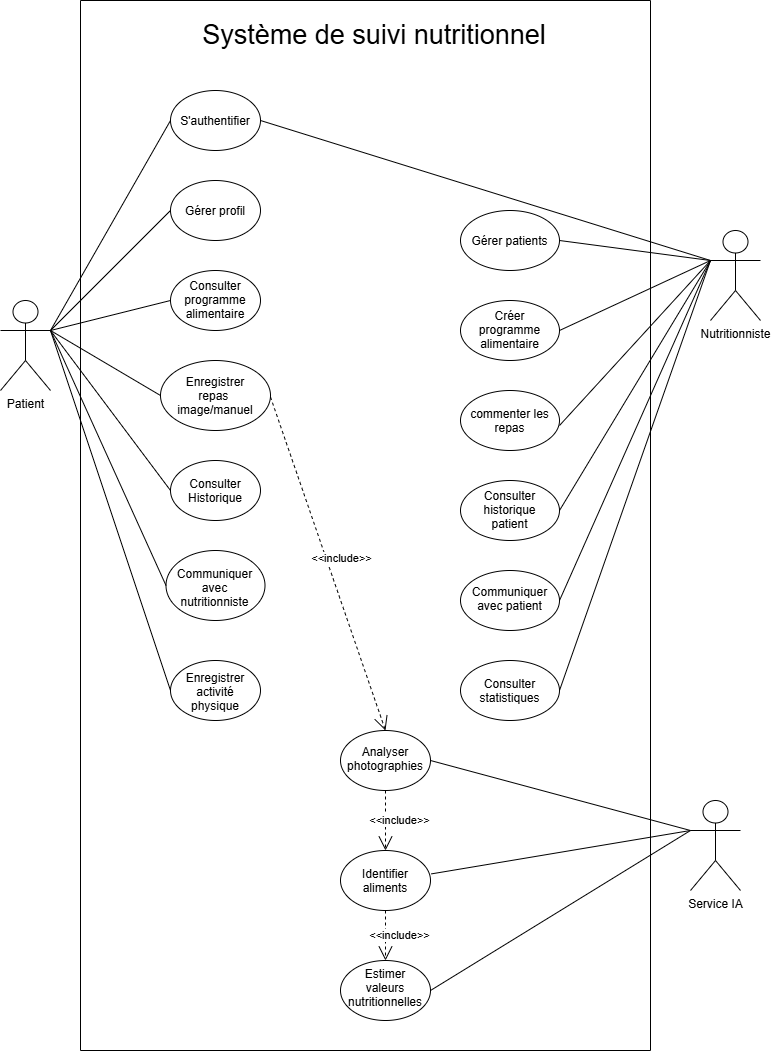

The diagram above was exported from draw.io. Its source (the exported page's mxGraphModel, read from the mxfile embedded in the PNG):
<mxGraphModel dx="1338" dy="853" grid="1" gridSize="10" guides="1" tooltips="1" connect="1" arrows="1" fold="1" page="1" pageScale="1" pageWidth="827" pageHeight="1169" math="0" shadow="0">
  <root>
    <mxCell id="0" />
    <mxCell id="1" parent="0" />
    <mxCell id="9QkRRLr1A7Hpyr9Hnsvy-2" parent="1" style="swimlane;startSize=0;" value="" vertex="1">
      <mxGeometry height="1050" width="570" x="120" y="40" as="geometry" />
    </mxCell>
    <mxCell id="9QkRRLr1A7Hpyr9Hnsvy-3" parent="9QkRRLr1A7Hpyr9Hnsvy-2" style="text;html=1;whiteSpace=wrap;strokeColor=none;fillColor=none;align=center;verticalAlign=middle;rounded=0;strokeWidth=7;fontSize=27;" value="Système de suivi nutritionnel" vertex="1">
      <mxGeometry height="30" width="380" x="104" y="20" as="geometry" />
    </mxCell>
    <mxCell id="9QkRRLr1A7Hpyr9Hnsvy-5" parent="9QkRRLr1A7Hpyr9Hnsvy-2" style="ellipse;whiteSpace=wrap;html=1;shapeInside=1;" value="S'authentifier" vertex="1">
      <mxGeometry height="60" width="90" x="90" y="90" as="geometry" />
    </mxCell>
    <mxCell id="9QkRRLr1A7Hpyr9Hnsvy-6" edge="1" parent="9QkRRLr1A7Hpyr9Hnsvy-2" style="endArrow=none;html=1;rounded=0;defaultLabelBackgroundColor=page;entryX=0;entryY=0.5;entryDx=0;entryDy=0;" target="9QkRRLr1A7Hpyr9Hnsvy-5" value="">
      <mxGeometry height="50" relative="1" width="50" as="geometry">
        <mxPoint x="-30" y="330" as="sourcePoint" />
        <mxPoint x="20" y="280" as="targetPoint" />
      </mxGeometry>
    </mxCell>
    <mxCell id="9QkRRLr1A7Hpyr9Hnsvy-7" parent="9QkRRLr1A7Hpyr9Hnsvy-2" style="ellipse;whiteSpace=wrap;html=1;shapeInside=1;" value="Gérer profil" vertex="1">
      <mxGeometry height="60" width="90" x="90" y="180" as="geometry" />
    </mxCell>
    <mxCell id="9QkRRLr1A7Hpyr9Hnsvy-8" edge="1" parent="9QkRRLr1A7Hpyr9Hnsvy-2" style="endArrow=none;html=1;rounded=0;defaultLabelBackgroundColor=page;entryX=0;entryY=0.5;entryDx=0;entryDy=0;" target="9QkRRLr1A7Hpyr9Hnsvy-7" value="">
      <mxGeometry height="50" relative="1" width="50" as="geometry">
        <mxPoint x="-30" y="330" as="sourcePoint" />
        <mxPoint x="20" y="280" as="targetPoint" />
      </mxGeometry>
    </mxCell>
    <mxCell id="9QkRRLr1A7Hpyr9Hnsvy-9" parent="9QkRRLr1A7Hpyr9Hnsvy-2" style="ellipse;whiteSpace=wrap;html=1;shapeInside=1;" value="Consulter programme alimentaire" vertex="1">
      <mxGeometry height="60" width="90" x="90" y="270" as="geometry" />
    </mxCell>
    <mxCell id="9QkRRLr1A7Hpyr9Hnsvy-10" edge="1" parent="9QkRRLr1A7Hpyr9Hnsvy-2" style="endArrow=none;html=1;rounded=0;defaultLabelBackgroundColor=page;entryX=0;entryY=0.5;entryDx=0;entryDy=0;" target="9QkRRLr1A7Hpyr9Hnsvy-9" value="">
      <mxGeometry height="50" relative="1" width="50" as="geometry">
        <mxPoint x="-30" y="330" as="sourcePoint" />
        <mxPoint x="20" y="280" as="targetPoint" />
      </mxGeometry>
    </mxCell>
    <mxCell id="9QkRRLr1A7Hpyr9Hnsvy-11" parent="9QkRRLr1A7Hpyr9Hnsvy-2" style="ellipse;whiteSpace=wrap;html=1;shapeInside=1;" value="Enregistrer repas&amp;nbsp;&lt;br&gt;image/manuel" vertex="1">
      <mxGeometry height="70" width="110" x="80" y="360" as="geometry" />
    </mxCell>
    <mxCell id="9QkRRLr1A7Hpyr9Hnsvy-12" edge="1" parent="9QkRRLr1A7Hpyr9Hnsvy-2" style="endArrow=none;html=1;rounded=0;defaultLabelBackgroundColor=page;entryX=0;entryY=0.5;entryDx=0;entryDy=0;" target="9QkRRLr1A7Hpyr9Hnsvy-11" value="">
      <mxGeometry height="50" relative="1" width="50" as="geometry">
        <mxPoint x="-30" y="330" as="sourcePoint" />
        <mxPoint x="20" y="280" as="targetPoint" />
      </mxGeometry>
    </mxCell>
    <mxCell id="9QkRRLr1A7Hpyr9Hnsvy-13" parent="9QkRRLr1A7Hpyr9Hnsvy-2" style="ellipse;whiteSpace=wrap;html=1;shapeInside=1;" value="Consulter Historique" vertex="1">
      <mxGeometry height="60" width="90" x="90" y="460" as="geometry" />
    </mxCell>
    <mxCell id="9QkRRLr1A7Hpyr9Hnsvy-14" edge="1" parent="9QkRRLr1A7Hpyr9Hnsvy-2" style="endArrow=none;html=1;rounded=0;defaultLabelBackgroundColor=page;entryX=0;entryY=0.5;entryDx=0;entryDy=0;" target="9QkRRLr1A7Hpyr9Hnsvy-13" value="">
      <mxGeometry height="50" relative="1" width="50" as="geometry">
        <mxPoint x="-30" y="330" as="sourcePoint" />
        <mxPoint x="20" y="280" as="targetPoint" />
      </mxGeometry>
    </mxCell>
    <mxCell id="9QkRRLr1A7Hpyr9Hnsvy-15" parent="9QkRRLr1A7Hpyr9Hnsvy-2" style="ellipse;whiteSpace=wrap;html=1;shapeInside=1;" value="Communiquer avec nutritionniste" vertex="1">
      <mxGeometry height="70" width="99" x="85.5" y="550" as="geometry" />
    </mxCell>
    <mxCell id="9QkRRLr1A7Hpyr9Hnsvy-16" edge="1" parent="9QkRRLr1A7Hpyr9Hnsvy-2" style="endArrow=none;html=1;rounded=0;defaultLabelBackgroundColor=page;entryX=0;entryY=0.5;entryDx=0;entryDy=0;" target="9QkRRLr1A7Hpyr9Hnsvy-15" value="">
      <mxGeometry height="50" relative="1" width="50" as="geometry">
        <mxPoint x="-30" y="330" as="sourcePoint" />
        <mxPoint x="20" y="280" as="targetPoint" />
      </mxGeometry>
    </mxCell>
    <mxCell id="9QkRRLr1A7Hpyr9Hnsvy-17" parent="9QkRRLr1A7Hpyr9Hnsvy-2" style="ellipse;whiteSpace=wrap;html=1;shapeInside=1;" value="Enregistrer activité physique" vertex="1">
      <mxGeometry height="60" width="90" x="90" y="660" as="geometry" />
    </mxCell>
    <mxCell id="9QkRRLr1A7Hpyr9Hnsvy-19" edge="1" parent="9QkRRLr1A7Hpyr9Hnsvy-2" style="endArrow=open;endSize=12;dashed=1;html=1;rounded=0;defaultLabelBackgroundColor=page;entryX=0.5;entryY=0;entryDx=0;entryDy=0;" target="9QkRRLr1A7Hpyr9Hnsvy-21" value="&amp;lt;&amp;lt;include&amp;gt;&amp;gt;">
      <mxGeometry relative="1" width="160" y="14" as="geometry">
        <mxPoint as="offset" />
        <mxPoint x="190" y="396.5" as="sourcePoint" />
        <mxPoint x="350" y="396.5" as="targetPoint" />
      </mxGeometry>
    </mxCell>
    <mxCell id="9QkRRLr1A7Hpyr9Hnsvy-21" parent="9QkRRLr1A7Hpyr9Hnsvy-2" style="ellipse;whiteSpace=wrap;html=1;shapeInside=1;" value="Analyser photographies" vertex="1">
      <mxGeometry height="60" width="90" x="260" y="730" as="geometry" />
    </mxCell>
    <mxCell id="9QkRRLr1A7Hpyr9Hnsvy-22" parent="9QkRRLr1A7Hpyr9Hnsvy-2" style="ellipse;whiteSpace=wrap;html=1;shapeInside=1;" value="Identifier aliments" vertex="1">
      <mxGeometry height="60" width="90" x="260" y="850" as="geometry" />
    </mxCell>
    <mxCell id="9QkRRLr1A7Hpyr9Hnsvy-23" edge="1" parent="9QkRRLr1A7Hpyr9Hnsvy-2" source="9QkRRLr1A7Hpyr9Hnsvy-21" style="endArrow=open;endSize=12;dashed=1;html=1;rounded=0;defaultLabelBackgroundColor=page;entryX=0.5;entryY=0;entryDx=0;entryDy=0;exitX=0.5;exitY=1;exitDx=0;exitDy=0;" target="9QkRRLr1A7Hpyr9Hnsvy-22" value="&amp;lt;&amp;lt;include&amp;gt;&amp;gt;">
      <mxGeometry relative="1" width="160" y="14" as="geometry">
        <mxPoint as="offset" />
        <mxPoint x="400" y="461.5" as="sourcePoint" />
        <mxPoint x="490" y="460" as="targetPoint" />
      </mxGeometry>
    </mxCell>
    <mxCell id="9QkRRLr1A7Hpyr9Hnsvy-24" parent="9QkRRLr1A7Hpyr9Hnsvy-2" style="ellipse;whiteSpace=wrap;html=1;shapeInside=1;" value="Estimer valeurs nutritionnelles" vertex="1">
      <mxGeometry height="60" width="90" x="260" y="960" as="geometry" />
    </mxCell>
    <mxCell id="9QkRRLr1A7Hpyr9Hnsvy-26" edge="1" parent="9QkRRLr1A7Hpyr9Hnsvy-2" source="9QkRRLr1A7Hpyr9Hnsvy-22" style="endArrow=open;endSize=12;dashed=1;html=1;rounded=0;defaultLabelBackgroundColor=page;entryX=0.5;entryY=0;entryDx=0;entryDy=0;exitX=0.5;exitY=1;exitDx=0;exitDy=0;" target="9QkRRLr1A7Hpyr9Hnsvy-24" value="&amp;lt;&amp;lt;include&amp;gt;&amp;gt;">
      <mxGeometry relative="1" width="160" y="14" as="geometry">
        <mxPoint as="offset" />
        <mxPoint x="380" y="530" as="sourcePoint" />
        <mxPoint x="380" y="565" as="targetPoint" />
      </mxGeometry>
    </mxCell>
    <mxCell id="9QkRRLr1A7Hpyr9Hnsvy-30" parent="9QkRRLr1A7Hpyr9Hnsvy-2" style="ellipse;whiteSpace=wrap;html=1;shapeInside=1;" value="Gérer&lt;span style=&quot;text-decoration-line: inherit; background-color: transparent; color: light-dark(#000000, var(--ge-light-color, #ffffff));&quot;&gt;&amp;nbsp;patients&lt;/span&gt;" vertex="1">
      <mxGeometry height="60" width="99" x="380" y="210" as="geometry" />
    </mxCell>
    <mxCell id="9QkRRLr1A7Hpyr9Hnsvy-34" parent="9QkRRLr1A7Hpyr9Hnsvy-2" style="ellipse;whiteSpace=wrap;html=1;shapeInside=1;" value="Créer programme alimentaire" vertex="1">
      <mxGeometry height="60" width="99" x="380" y="300" as="geometry" />
    </mxCell>
    <mxCell id="9QkRRLr1A7Hpyr9Hnsvy-35" parent="9QkRRLr1A7Hpyr9Hnsvy-2" style="ellipse;whiteSpace=wrap;html=1;shapeInside=1;" value="commenter les repas" vertex="1">
      <mxGeometry height="60" width="99" x="380" y="390" as="geometry" />
    </mxCell>
    <mxCell id="9QkRRLr1A7Hpyr9Hnsvy-37" edge="1" parent="9QkRRLr1A7Hpyr9Hnsvy-2" style="endArrow=none;html=1;rounded=0;defaultLabelBackgroundColor=page;entryX=0;entryY=0.3333333333333333;entryDx=0;entryDy=0;entryPerimeter=0;" target="9QkRRLr1A7Hpyr9Hnsvy-27" value="">
      <mxGeometry height="50" relative="1" width="50" as="geometry">
        <mxPoint x="479" y="425" as="sourcePoint" />
        <mxPoint x="529" y="375" as="targetPoint" />
      </mxGeometry>
    </mxCell>
    <mxCell id="9QkRRLr1A7Hpyr9Hnsvy-38" parent="9QkRRLr1A7Hpyr9Hnsvy-2" style="ellipse;whiteSpace=wrap;html=1;shapeInside=1;" value="Consulter historique patient" vertex="1">
      <mxGeometry height="60" width="99" x="380" y="480" as="geometry" />
    </mxCell>
    <mxCell id="9QkRRLr1A7Hpyr9Hnsvy-41" parent="9QkRRLr1A7Hpyr9Hnsvy-2" style="ellipse;whiteSpace=wrap;html=1;shapeInside=1;" value="Communiquer avec patient" vertex="1">
      <mxGeometry height="60" width="99" x="380" y="570" as="geometry" />
    </mxCell>
    <mxCell id="9QkRRLr1A7Hpyr9Hnsvy-42" edge="1" parent="9QkRRLr1A7Hpyr9Hnsvy-2" style="endArrow=none;html=1;rounded=0;defaultLabelBackgroundColor=page;entryX=0;entryY=0.3333333333333333;entryDx=0;entryDy=0;entryPerimeter=0;" target="9QkRRLr1A7Hpyr9Hnsvy-27" value="">
      <mxGeometry height="50" relative="1" width="50" as="geometry">
        <mxPoint x="479" y="600" as="sourcePoint" />
        <mxPoint x="529" y="550" as="targetPoint" />
      </mxGeometry>
    </mxCell>
    <mxCell id="9QkRRLr1A7Hpyr9Hnsvy-44" parent="9QkRRLr1A7Hpyr9Hnsvy-2" style="ellipse;whiteSpace=wrap;html=1;shapeInside=1;" value="Consulter statistiques" vertex="1">
      <mxGeometry height="60" width="99" x="380" y="660" as="geometry" />
    </mxCell>
    <mxCell id="9QkRRLr1A7Hpyr9Hnsvy-4" parent="1" style="shape=umlActor;verticalLabelPosition=bottom;verticalAlign=top;html=1;outlineConnect=0;labelPerimeter=1;" value="Patient" vertex="1">
      <mxGeometry height="90" width="50" x="40" y="340" as="geometry" />
    </mxCell>
    <mxCell id="9QkRRLr1A7Hpyr9Hnsvy-18" edge="1" parent="1" source="9QkRRLr1A7Hpyr9Hnsvy-17" style="endArrow=none;html=1;rounded=0;defaultLabelBackgroundColor=page;entryX=1;entryY=0.3333333333333333;entryDx=0;entryDy=0;entryPerimeter=0;exitX=0;exitY=0.5;exitDx=0;exitDy=0;" target="9QkRRLr1A7Hpyr9Hnsvy-4" value="">
      <mxGeometry height="50" relative="1" width="50" as="geometry">
        <mxPoint x="320" y="730" as="sourcePoint" />
        <mxPoint x="370" y="680" as="targetPoint" />
      </mxGeometry>
    </mxCell>
    <mxCell id="9QkRRLr1A7Hpyr9Hnsvy-27" parent="1" style="shape=umlActor;verticalLabelPosition=bottom;verticalAlign=top;html=1;outlineConnect=0;labelPerimeter=1;" value="Nutritionniste" vertex="1">
      <mxGeometry height="90" width="50" x="750" y="270" as="geometry" />
    </mxCell>
    <mxCell id="9QkRRLr1A7Hpyr9Hnsvy-28" edge="1" parent="1" source="9QkRRLr1A7Hpyr9Hnsvy-5" style="endArrow=none;html=1;rounded=0;defaultLabelBackgroundColor=page;entryX=0;entryY=0.3333333333333333;entryDx=0;entryDy=0;entryPerimeter=0;exitX=1;exitY=0.5;exitDx=0;exitDy=0;" target="9QkRRLr1A7Hpyr9Hnsvy-27" value="">
      <mxGeometry height="50" relative="1" width="50" as="geometry">
        <mxPoint x="250" y="410" as="sourcePoint" />
        <mxPoint x="300" y="360" as="targetPoint" />
      </mxGeometry>
    </mxCell>
    <mxCell id="9QkRRLr1A7Hpyr9Hnsvy-31" edge="1" parent="1" source="9QkRRLr1A7Hpyr9Hnsvy-30" style="endArrow=none;html=1;rounded=0;defaultLabelBackgroundColor=page;entryX=0;entryY=0.3333333333333333;entryDx=0;entryDy=0;entryPerimeter=0;exitX=1;exitY=0.5;exitDx=0;exitDy=0;" target="9QkRRLr1A7Hpyr9Hnsvy-27" value="">
      <mxGeometry height="50" relative="1" width="50" as="geometry">
        <mxPoint x="250" y="410" as="sourcePoint" />
        <mxPoint x="300" y="360" as="targetPoint" />
      </mxGeometry>
    </mxCell>
    <mxCell id="9QkRRLr1A7Hpyr9Hnsvy-36" edge="1" parent="1" source="9QkRRLr1A7Hpyr9Hnsvy-34" style="endArrow=none;html=1;rounded=0;defaultLabelBackgroundColor=page;entryX=0;entryY=0.3333333333333333;entryDx=0;entryDy=0;entryPerimeter=0;exitX=1;exitY=0.5;exitDx=0;exitDy=0;" target="9QkRRLr1A7Hpyr9Hnsvy-27" value="">
      <mxGeometry height="50" relative="1" width="50" as="geometry">
        <mxPoint x="250" y="410" as="sourcePoint" />
        <mxPoint x="300" y="360" as="targetPoint" />
      </mxGeometry>
    </mxCell>
    <mxCell id="9QkRRLr1A7Hpyr9Hnsvy-40" edge="1" parent="1" source="9QkRRLr1A7Hpyr9Hnsvy-38" style="endArrow=none;html=1;rounded=0;defaultLabelBackgroundColor=page;entryX=0;entryY=0.3333333333333333;entryDx=0;entryDy=0;entryPerimeter=0;exitX=1;exitY=0.5;exitDx=0;exitDy=0;" target="9QkRRLr1A7Hpyr9Hnsvy-27" value="">
      <mxGeometry height="50" relative="1" width="50" as="geometry">
        <mxPoint x="250" y="410" as="sourcePoint" />
        <mxPoint x="300" y="360" as="targetPoint" />
      </mxGeometry>
    </mxCell>
    <mxCell id="9QkRRLr1A7Hpyr9Hnsvy-45" edge="1" parent="1" source="9QkRRLr1A7Hpyr9Hnsvy-44" style="endArrow=none;html=1;rounded=0;defaultLabelBackgroundColor=page;exitX=1;exitY=0.5;exitDx=0;exitDy=0;entryX=0;entryY=0.3333333333333333;entryDx=0;entryDy=0;entryPerimeter=0;" target="9QkRRLr1A7Hpyr9Hnsvy-27" value="">
      <mxGeometry height="50" relative="1" width="50" as="geometry">
        <Array as="points" />
        <mxPoint x="250" y="580" as="sourcePoint" />
        <mxPoint x="300" y="530" as="targetPoint" />
      </mxGeometry>
    </mxCell>
    <mxCell id="9QkRRLr1A7Hpyr9Hnsvy-46" parent="1" style="shape=umlActor;verticalLabelPosition=bottom;verticalAlign=top;html=1;outlineConnect=0;labelPerimeter=1;" value="Service IA" vertex="1">
      <mxGeometry height="90" width="50" x="730" y="840" as="geometry" />
    </mxCell>
    <mxCell id="9QkRRLr1A7Hpyr9Hnsvy-47" edge="1" parent="1" source="9QkRRLr1A7Hpyr9Hnsvy-21" style="endArrow=none;html=1;rounded=0;defaultLabelBackgroundColor=page;entryX=0;entryY=0.3333333333333333;entryDx=0;entryDy=0;entryPerimeter=0;exitX=1;exitY=0.5;exitDx=0;exitDy=0;" target="9QkRRLr1A7Hpyr9Hnsvy-46" value="">
      <mxGeometry height="50" relative="1" width="50" as="geometry">
        <mxPoint x="260" y="870" as="sourcePoint" />
        <mxPoint x="310" y="820" as="targetPoint" />
      </mxGeometry>
    </mxCell>
    <mxCell id="9QkRRLr1A7Hpyr9Hnsvy-48" edge="1" parent="1" source="9QkRRLr1A7Hpyr9Hnsvy-22" style="endArrow=none;html=1;rounded=0;defaultLabelBackgroundColor=page;entryX=0;entryY=0.3333333333333333;entryDx=0;entryDy=0;entryPerimeter=0;exitX=1.009;exitY=0.39;exitDx=0;exitDy=0;exitPerimeter=0;" target="9QkRRLr1A7Hpyr9Hnsvy-46" value="">
      <mxGeometry height="50" relative="1" width="50" as="geometry">
        <mxPoint x="260" y="870" as="sourcePoint" />
        <mxPoint x="310" y="820" as="targetPoint" />
      </mxGeometry>
    </mxCell>
    <mxCell id="9QkRRLr1A7Hpyr9Hnsvy-49" edge="1" parent="1" source="9QkRRLr1A7Hpyr9Hnsvy-24" style="endArrow=none;html=1;rounded=0;defaultLabelBackgroundColor=page;entryX=0;entryY=0.3333333333333333;entryDx=0;entryDy=0;entryPerimeter=0;exitX=1;exitY=0.5;exitDx=0;exitDy=0;" target="9QkRRLr1A7Hpyr9Hnsvy-46" value="">
      <mxGeometry height="50" relative="1" width="50" as="geometry">
        <mxPoint x="260" y="870" as="sourcePoint" />
        <mxPoint x="310" y="820" as="targetPoint" />
      </mxGeometry>
    </mxCell>
  </root>
</mxGraphModel>